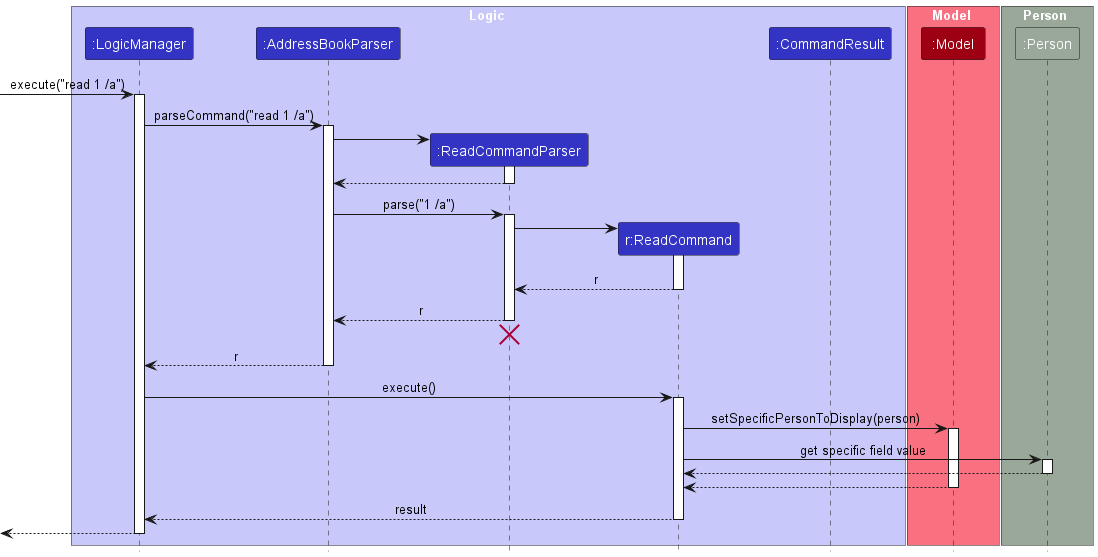

The diagram above was rendered by PlantUML. Its source (embedded in the PNG):
@startuml
!include style.puml
skinparam ArrowFontStyle plain

box Logic LOGIC_COLOR_T1
participant ":LogicManager" as LogicManager LOGIC_COLOR
participant ":AddressBookParser" as AddressBookParser LOGIC_COLOR
participant ":ReadCommandParser" as ReadCommandParser LOGIC_COLOR
participant "r:ReadCommand" as ReadCommand LOGIC_COLOR
participant ":CommandResult" as CommandResult LOGIC_COLOR
end box

box Model MODEL_COLOR_T1
participant ":Model" as Model MODEL_COLOR
end box

box Person PERSON_COLOR
participant ":Person" as Person PERSON_COLOR
end box

[-> LogicManager : execute("read 1 /a")
activate LogicManager

LogicManager -> AddressBookParser : parseCommand("read 1 /a")
activate AddressBookParser

create ReadCommandParser
AddressBookParser -> ReadCommandParser
activate ReadCommandParser

ReadCommandParser --> AddressBookParser
deactivate ReadCommandParser

AddressBookParser -> ReadCommandParser : parse("1 /a")
activate ReadCommandParser

create ReadCommand
ReadCommandParser -> ReadCommand
activate ReadCommand

ReadCommand --> ReadCommandParser : r
deactivate ReadCommand

ReadCommandParser --> AddressBookParser : r
deactivate ReadCommandParser
'Hidden arrow to position the destroy marker below the end of the activation bar.
ReadCommandParser -[hidden]-> AddressBookParser
destroy ReadCommandParser

AddressBookParser --> LogicManager : r
deactivate AddressBookParser

LogicManager -> ReadCommand : execute()
activate ReadCommand

ReadCommand -> Model : setSpecificPersonToDisplay(person)
activate Model

ReadCommand -> Person : get specific field value
activate Person

Person --> ReadCommand
deactivate Person

Model --> ReadCommand
deactivate Model


ReadCommand --> LogicManager : result
deactivate ReadCommand

[<--LogicManager
deactivate LogicManager
@enduml